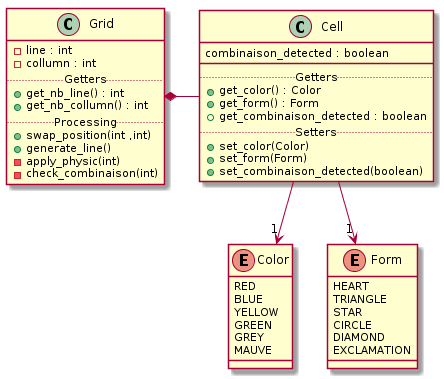

The diagram above was rendered by PlantUML. Its source (embedded in the PNG):
@startuml

enum Color {
     RED
     BLUE
     YELLOW
     GREEN
     GREY
     MAUVE
}

enum Form {
     HEART
     TRIANGLE
     STAR
     CIRCLE
     DIAMOND
     EXCLAMATION
}

Class Grid {
      - line : int
      - collumn : int
      .. Getters ..
      + get_nb_line() : int
      + get_nb_collumn() : int
      .. Processing ..
      + swap_position(int ,int)
      + generate_line()
      - apply_physic(int)
      - check_combinaison(int)
}

Class Cell {
      combinaison_detected : boolean
      __
      .. Getters ..
      + get_color() : Color
      + get_form() : Form
      + get_combinaison_detected : boolean
      .. Setters ..
      + set_color(Color)
      + set_form(Form)
      + set_combinaison_detected(boolean)
}

Cell --> "1" Color
Cell --> "1" Form
Grid *- Cell 

@enduml